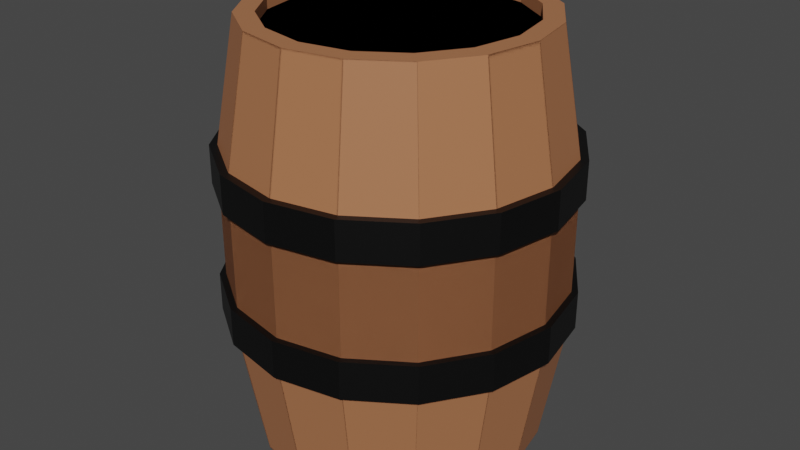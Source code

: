 # Source: barrel.blend  (saved by Blender 2.83.18; exported with 4.5.12 LTS)
import bpy
from mathutils import Matrix  # noqa: F401  (used for matrix-valued properties, if any)

bpy.ops.wm.read_factory_settings(use_empty=True)
scene = bpy.context.scene
scene.name = 'Scene'

# ---- collections
col_collection = bpy.data.collections.new('Collection'); scene.collection.children.link(col_collection)

# ---- materials (node trees are filled in below, after node groups)
mat_wood = bpy.data.materials.new('Wood')
mat_rings = bpy.data.materials.new('Rings')

# ---- material node trees
mat_wood.use_nodes = True; mat_wood.node_tree.nodes.clear()
_N = mat_wood.node_tree.nodes; _L = mat_wood.node_tree.links
n0 = _N.new('ShaderNodeBsdfPrincipled'); n0.name = 'Principled BSDF'; n0.location = (10, 300)
n0.distribution = 'GGX'
n0.subsurface_method = 'BURLEY'
n0.inputs[0].default_value = (0.4143, 0.1663, 0.07424, 1.0)
n0.inputs[3].default_value = 1.45
n0.inputs[27].default_value = (0.0, 0.0, 0.0, 1.0)
n0.inputs[28].default_value = 1.0
n1 = _N.new('ShaderNodeOutputMaterial'); n1.name = 'Material Output'; n1.location = (300, 300)
_L.new(n0.outputs[0], n1.inputs[0])
n1.is_active_output = True
mat_rings.use_nodes = True; mat_rings.node_tree.nodes.clear()
_N = mat_rings.node_tree.nodes; _L = mat_rings.node_tree.links
n0 = _N.new('ShaderNodeBsdfPrincipled'); n0.name = 'Principled BSDF'; n0.location = (10, 300)
n0.distribution = 'GGX'
n0.subsurface_method = 'BURLEY'
n0.inputs[0].default_value = (0.0, 0.0, 0.0, 1.0)
n0.inputs[3].default_value = 1.45
n0.inputs[27].default_value = (0.0, 0.0, 0.0, 1.0)
n0.inputs[28].default_value = 1.0
n1 = _N.new('ShaderNodeOutputMaterial'); n1.name = 'Material Output'; n1.location = (300, 300)
_L.new(n0.outputs[0], n1.inputs[0])
n1.is_active_output = True

# ---- world
world_world = bpy.data.worlds.new('World'); scene.world = world_world
world_world.use_nodes = True; world_world.node_tree.nodes.clear()
_N = world_world.node_tree.nodes; _L = world_world.node_tree.links
n0 = _N.new('ShaderNodeOutputWorld'); n0.name = 'World Output'; n0.location = (300, 300)
n1 = _N.new('ShaderNodeBackground'); n1.name = 'Background'; n1.location = (10, 300)
n1.inputs[0].default_value = (0.05088, 0.05088, 0.05088, 1.0)
_L.new(n1.outputs[0], n0.inputs[0])
n0.is_active_output = True
world_world.color = (0.05088, 0.05088, 0.05088)
world_world.use_sun_shadow = False
world_world.sun_shadow_jitter_overblur = 0.0

# ---- meshes
me_cylinder_006 = bpy.data.meshes.new('Cylinder.006')
me_cylinder_006.from_pydata([(0.3827, 0.9239, 1.463), (0.7071, 0.7071, 1.463), (0.9239, 0.3827, 1.463), (1.0, -4.371e-08, 1.463), (0.9239, -0.3827, 1.463), (0.7071, -0.7071, 1.463), (0.3827, -0.9239, 1.463), (-0.3827, -0.9239, 1.463), (-0.7071, -0.7071, 1.463), (-0.9239, -0.3827, 1.463), (-1.0, 1.192e-08, 1.463), (-0.9239, 0.3827, 1.463), (-0.7071, 0.7071, 1.463), (-0.3827, 0.9239, 1.463), (0.4424, 1.068, 0.5639), (0.8175, 0.8175, 0.5639), (1.068, 0.4424, 0.5639), (1.156, -5.053e-08, 0.5639), (1.068, -0.4424, 0.5639), (0.8175, -0.8175, 0.5639), (0.4424, -1.068, 0.5639), (-0.4424, -1.068, 0.5639), (-0.8175, -0.8175, 0.5639), (-1.068, -0.4424, 0.5639), (-1.156, 1.379e-08, 0.5639), (-1.068, 0.4424, 0.5639), (-0.8175, 0.8175, 0.5639), (-0.4424, 1.068, 0.5639), (0.3827, 0.9239, 1.463), (0.7071, 0.7071, 1.463), (0.9239, 0.3827, 1.463), (1.0, -4.371e-08, 1.463), (0.9239, -0.3827, 1.463), (0.7071, -0.7071, 1.463), (0.3827, -0.9239, 1.463), (-0.3827, -0.9239, 1.463), (-0.7071, -0.7071, 1.463), (-0.9239, -0.3827, 1.463), (-1.0, 1.192e-08, 1.463), (-0.9239, 0.3827, 1.463), (-0.7071, 0.7071, 1.463), (-0.3827, 0.9239, 1.463), (-0.921, 0.3698, 1.453), (-0.9743, 0.2235, 1.484), (-0.007337, 0.8737, 1.464), (0.3264, 0.8073, 1.464), (0.6092, 0.6183, 1.464), (0.7983, 0.3354, 1.464), (0.8646, 0.001683, 1.464), (0.7983, -0.332, 1.464), (0.6092, -0.6149, 1.464), (0.3264, -0.8039, 1.464), (-0.007337, -0.8703, 1.464), (-0.341, -0.8039, 1.464), (-0.6239, -0.6149, 1.464), (-0.8129, -0.332, 1.464), (-0.8793, 0.001683, 1.464), (-0.8129, 0.3354, 1.464), (-0.6239, 0.6183, 1.464), (-0.341, 0.8073, 1.464), (-0.8569, 0.1966, 1.482), (-0.007337, 0.8737, 1.379), (0.3264, 0.8073, 1.379), (0.6092, 0.6183, 1.379), (0.7983, 0.3354, 1.379), (0.8646, 0.001683, 1.379), (0.7983, -0.332, 1.379), (0.6092, -0.6149, 1.379), (0.3264, -0.8039, 1.379), (-0.007337, -0.8703, 1.379), (-0.341, -0.8039, 1.379), (-0.6239, -0.6149, 1.379), (-0.8129, -0.332, 1.379), (-0.8793, 0.001683, 1.379), (-0.8129, 0.3354, 1.379), (-0.6239, 0.6183, 1.379), (-0.341, 0.8073, 1.379), (-0.8569, 0.1966, 1.398), (0.0, 1.0, 1.463), (-0.3827, 0.9239, 1.463), (-0.7071, 0.7071, 1.463), (-0.9239, 0.3827, 1.463), (-1.0, -4.371e-08, 1.463), (-0.9239, -0.3827, 1.463), (-0.7071, -0.7071, 1.463), (-0.3827, -0.9239, 1.463), (0.0, -1.0, 1.463), (0.3827, -0.9239, 1.463), (0.7071, -0.7071, 1.463), (0.9239, -0.3827, 1.463), (1.0, 1.192e-08, 1.463), (0.9239, 0.3827, 1.463), (0.7071, 0.7071, 1.463), (0.3827, 0.9239, 1.463), (0.0, 1.156, 0.5639), (-0.4424, 1.068, 0.5639), (-0.8175, 0.8175, 0.5639), (-1.068, 0.4424, 0.5639), (-1.156, -5.053e-08, 0.5639), (-1.068, -0.4424, 0.5639), (-0.8175, -0.8175, 0.5639), (-0.4424, -1.068, 0.5639), (0.0, -1.156, 0.5639), (0.4424, -1.068, 0.5639), (0.8175, -0.8175, 0.5639), (1.068, -0.4424, 0.5639), (1.156, 1.379e-08, 0.5639), (1.068, 0.4424, 0.5639), (0.8175, 0.8175, 0.5639), (0.4424, 1.068, 0.5639), (0.0, 1.0, 1.463), (-0.3827, 0.9239, 1.463), (-0.7071, 0.7071, 1.463), (-0.9239, 0.3827, 1.463), (-1.0, -4.371e-08, 1.463), (-0.9239, -0.3827, 1.463), (-0.7071, -0.7071, 1.463), (-0.3827, -0.9239, 1.463), (0.0, -1.0, 1.463), (0.3827, -0.9239, 1.463), (0.7071, -0.7071, 1.463), (0.9239, -0.3827, 1.463), (1.0, 1.192e-08, 1.463), (0.9239, 0.3827, 1.463), (0.7071, 0.7071, 1.463), (0.3827, 0.9239, 1.463), (0.921, 0.3698, 1.453), (0.9743, 0.2235, 1.484), (0.007337, 0.8737, 1.464), (-0.3264, 0.8073, 1.464), (-0.6092, 0.6183, 1.464), (-0.7983, 0.3354, 1.464), (-0.8646, 0.001683, 1.464), (-0.7983, -0.332, 1.464), (-0.6092, -0.6149, 1.464), (-0.3264, -0.8039, 1.464), (0.007337, -0.8703, 1.464), (0.341, -0.8039, 1.464), (0.6239, -0.6149, 1.464), (0.8129, -0.332, 1.464), (0.8793, 0.001683, 1.464), (0.8129, 0.3354, 1.464), (0.6239, 0.6183, 1.464), (0.341, 0.8073, 1.464), (0.8569, 0.1966, 1.482), (0.007337, 0.8737, 1.379), (-0.3264, 0.8073, 1.379), (-0.6092, 0.6183, 1.379), (-0.7983, 0.3354, 1.379), (-0.8646, 0.001683, 1.379), (-0.7983, -0.332, 1.379), (-0.6092, -0.6149, 1.379), (-0.3264, -0.8039, 1.379), (0.007337, -0.8703, 1.379), (0.341, -0.8039, 1.379), (0.6239, -0.6149, 1.379), (0.8129, -0.332, 1.379), (0.8793, 0.001683, 1.379), (0.8129, 0.3354, 1.379), (0.6239, 0.6183, 1.379), (0.341, 0.8073, 1.379), (0.8569, 0.1966, 1.398), (0.3827, 0.9239, -1.463), (0.7071, 0.7071, -1.463), (0.9239, 0.3827, -1.463), (1.0, -4.371e-08, -1.463), (0.9239, -0.3827, -1.463), (0.7071, -0.7071, -1.463), (0.3827, -0.9239, -1.463), (-0.3827, -0.9239, -1.463), (-0.7071, -0.7071, -1.463), (-0.9239, -0.3827, -1.463), (-1.0, 1.192e-08, -1.463), (-0.9239, 0.3827, -1.463), (-0.7071, 0.7071, -1.463), (-0.3827, 0.9239, -1.463), (0.4424, 1.068, -0.5639), (0.8175, 0.8175, -0.5639), (1.068, 0.4424, -0.5639), (1.156, -5.053e-08, -0.5639), (1.068, -0.4424, -0.5639), (0.8175, -0.8175, -0.5639), (0.4424, -1.068, -0.5639), (-0.4424, -1.068, -0.5639), (-0.8175, -0.8175, -0.5639), (-1.068, -0.4424, -0.5639), (-1.156, 1.379e-08, -0.5639), (-1.068, 0.4424, -0.5639), (-0.8175, 0.8175, -0.5639), (-0.4424, 1.068, -0.5639), (0.3827, 0.9239, -1.463), (0.7071, 0.7071, -1.463), (0.9239, 0.3827, -1.463), (1.0, -4.371e-08, -1.463), (0.9239, -0.3827, -1.463), (0.7071, -0.7071, -1.463), (0.3827, -0.9239, -1.463), (-0.3827, -0.9239, -1.463), (-0.7071, -0.7071, -1.463), (-0.9239, -0.3827, -1.463), (-1.0, 1.192e-08, -1.463), (-0.9239, 0.3827, -1.463), (-0.7071, 0.7071, -1.463), (-0.3827, 0.9239, -1.463), (-0.921, 0.3698, -1.453), (-0.9743, 0.2235, -1.484), (-0.007337, 0.8737, -1.464), (0.3264, 0.8073, -1.464), (0.6092, 0.6183, -1.464), (0.7983, 0.3354, -1.464), (0.8646, 0.001683, -1.464), (0.7983, -0.332, -1.464), (0.6092, -0.6149, -1.464), (0.3264, -0.8039, -1.464), (-0.007337, -0.8703, -1.464), (-0.341, -0.8039, -1.464), (-0.6239, -0.6149, -1.464), (-0.8129, -0.332, -1.464), (-0.8793, 0.001683, -1.464), (-0.8129, 0.3354, -1.464), (-0.6239, 0.6183, -1.464), (-0.341, 0.8073, -1.464), (-0.8569, 0.1966, -1.482), (-0.007337, 0.8737, -1.379), (0.3264, 0.8073, -1.379), (0.6092, 0.6183, -1.379), (0.7983, 0.3354, -1.379), (0.8646, 0.001683, -1.379), (0.7983, -0.332, -1.379), (0.6092, -0.6149, -1.379), (0.3264, -0.8039, -1.379), (-0.007337, -0.8703, -1.379), (-0.341, -0.8039, -1.379), (-0.6239, -0.6149, -1.379), (-0.8129, -0.332, -1.379), (-0.8793, 0.001683, -1.379), (-0.8129, 0.3354, -1.379), (-0.6239, 0.6183, -1.379), (-0.341, 0.8073, -1.379), (-0.8569, 0.1966, -1.398), (0.4424, 1.068, 0.0), (0.8175, 0.8175, 0.0), (1.068, 0.4424, 0.0), (1.156, -5.053e-08, 0.0), (1.068, -0.4424, 0.0), (0.8175, -0.8175, 0.0), (0.4424, -1.068, 0.0), (-0.4424, -1.068, 0.0), (-0.8175, -0.8175, 0.0), (-1.068, -0.4424, 0.0), (-1.156, 1.379e-08, 0.0), (-1.068, 0.4424, 0.0), (-0.8175, 0.8175, 0.0), (-0.4424, 1.068, 0.0), (0.0, 1.0, -1.463), (-0.3827, 0.9239, -1.463), (-0.7071, 0.7071, -1.463), (-0.9239, 0.3827, -1.463), (-1.0, -4.371e-08, -1.463), (-0.9239, -0.3827, -1.463), (-0.7071, -0.7071, -1.463), (-0.3827, -0.9239, -1.463), (0.0, -1.0, -1.463), (0.3827, -0.9239, -1.463), (0.7071, -0.7071, -1.463), (0.9239, -0.3827, -1.463), (1.0, 1.192e-08, -1.463), (0.9239, 0.3827, -1.463), (0.7071, 0.7071, -1.463), (0.3827, 0.9239, -1.463), (0.0, 1.156, -0.5639), (-0.4424, 1.068, -0.5639), (-0.8175, 0.8175, -0.5639), (-1.068, 0.4424, -0.5639), (-1.156, -5.053e-08, -0.5639), (-1.068, -0.4424, -0.5639), (-0.8175, -0.8175, -0.5639), (-0.4424, -1.068, -0.5639), (0.0, -1.156, -0.5639), (0.4424, -1.068, -0.5639), (0.8175, -0.8175, -0.5639), (1.068, -0.4424, -0.5639), (1.156, 1.379e-08, -0.5639), (1.068, 0.4424, -0.5639), (0.8175, 0.8175, -0.5639), (0.4424, 1.068, -0.5639), (0.0, 1.0, -1.463), (-0.3827, 0.9239, -1.463), (-0.7071, 0.7071, -1.463), (-0.9239, 0.3827, -1.463), (-1.0, -4.371e-08, -1.463), (-0.9239, -0.3827, -1.463), (-0.7071, -0.7071, -1.463), (-0.3827, -0.9239, -1.463), (0.0, -1.0, -1.463), (0.3827, -0.9239, -1.463), (0.7071, -0.7071, -1.463), (0.9239, -0.3827, -1.463), (1.0, 1.192e-08, -1.463), (0.9239, 0.3827, -1.463), (0.7071, 0.7071, -1.463), (0.3827, 0.9239, -1.463), (0.921, 0.3698, -1.453), (0.9743, 0.2235, -1.484), (0.007337, 0.8737, -1.464), (-0.3264, 0.8073, -1.464), (-0.6092, 0.6183, -1.464), (-0.7983, 0.3354, -1.464), (-0.8646, 0.001683, -1.464), (-0.7983, -0.332, -1.464), (-0.6092, -0.6149, -1.464), (-0.3264, -0.8039, -1.464), (0.007337, -0.8703, -1.464), (0.341, -0.8039, -1.464), (0.6239, -0.6149, -1.464), (0.8129, -0.332, -1.464), (0.8793, 0.001683, -1.464), (0.8129, 0.3354, -1.464), (0.6239, 0.6183, -1.464), (0.341, 0.8073, -1.464), (0.8569, 0.1966, -1.482), (0.007337, 0.8737, -1.379), (-0.3264, 0.8073, -1.379), (-0.6092, 0.6183, -1.379), (-0.7983, 0.3354, -1.379), (-0.8646, 0.001683, -1.379), (-0.7983, -0.332, -1.379), (-0.6092, -0.6149, -1.379), (-0.3264, -0.8039, -1.379), (0.007337, -0.8703, -1.379), (0.341, -0.8039, -1.379), (0.6239, -0.6149, -1.379), (0.8129, -0.332, -1.379), (0.8793, 0.001683, -1.379), (0.8129, 0.3354, -1.379), (0.6239, 0.6183, -1.379), (0.341, 0.8073, -1.379), (0.8569, 0.1966, -1.398), (0.0, 1.156, 0.0), (-0.4424, 1.068, 0.0), (-0.8175, 0.8175, 0.0), (-1.068, 0.4424, 0.0), (-1.156, -5.053e-08, 0.0), (-1.068, -0.4424, 0.0), (-0.8175, -0.8175, 0.0), (-0.4424, -1.068, 0.0), (0.0, -1.156, 0.0), (0.4424, -1.068, 0.0), (0.8175, -0.8175, 0.0), (1.068, -0.4424, 0.0), (1.156, 1.379e-08, 0.0), (1.068, 0.4424, 0.0), (0.8175, 0.8175, 0.0), (0.4424, 1.068, 0.0), (1.9e-07, 1.199, 0.3535), (1.9e-07, 1.199, 0.6193), (0.4589, 1.108, 0.3535), (0.4589, 1.108, 0.6193), (0.848, 0.848, 0.3535), (0.848, 0.848, 0.6193), (1.108, 0.4589, 0.3535), (1.108, 0.4589, 0.6193), (1.199, 4.707e-08, 0.3535), (1.199, 4.707e-08, 0.6193), (1.108, -0.4589, 0.3535), (1.108, -0.4589, 0.6193), (0.848, -0.848, 0.3535), (0.848, -0.848, 0.6193), (0.4589, -1.108, 0.3535), (0.4589, -1.108, 0.6193), (3.711e-07, -1.199, 0.3535), (3.711e-07, -1.199, 0.6193), (-0.4589, -1.108, 0.3535), (-0.4589, -1.108, 0.6193), (-0.848, -0.848, 0.3535), (-0.848, -0.848, 0.6193), (-1.108, -0.4589, 0.3535), (-1.108, -0.4589, 0.6193), (-1.199, 1.138e-07, 0.3535), (-1.199, 1.138e-07, 0.6193), (-1.108, 0.4589, 0.3535), (-1.108, 0.4589, 0.6193), (-0.848, 0.848, 0.3535), (-0.848, 0.848, 0.6193), (-0.4589, 1.108, 0.3535), (-0.4589, 1.108, 0.6193), (1.9e-07, 1.199, -0.5722), (1.9e-07, 1.199, -0.3065), (0.4589, 1.108, -0.5722), (0.4589, 1.108, -0.3065), (0.848, 0.848, -0.5722), (0.848, 0.848, -0.3065), (1.108, 0.4589, -0.5722), (1.108, 0.4589, -0.3065), (1.199, 4.707e-08, -0.5722), (1.199, 4.707e-08, -0.3065), (1.108, -0.4589, -0.5722), (1.108, -0.4589, -0.3065), (0.848, -0.848, -0.5722), (0.848, -0.848, -0.3065), (0.4589, -1.108, -0.5722), (0.4589, -1.108, -0.3065), (3.711e-07, -1.199, -0.5722), (3.711e-07, -1.199, -0.3065), (-0.4589, -1.108, -0.5722), (-0.4589, -1.108, -0.3065), (-0.848, -0.848, -0.5722), (-0.848, -0.848, -0.3065), (-1.108, -0.4589, -0.5722), (-1.108, -0.4589, -0.3065), (-1.199, 1.138e-07, -0.5722), (-1.199, 1.138e-07, -0.3065), (-1.108, 0.4589, -0.5722), (-1.108, 0.4589, -0.3065), (-0.848, 0.848, -0.5722), (-0.848, 0.848, -0.3065), (-0.4589, 1.108, -0.5722), (-0.4589, 1.108, -0.3065)], [(39, 42), (42, 43), (43, 60), (60, 77), (123, 126), (126, 127), (127, 144), (144, 161), (201, 204), (204, 205), (205, 222), (222, 239), (299, 302), (302, 303), (303, 320), (320, 337)], [(94, 78, 0, 14), (14, 0, 1, 15), (15, 1, 2, 16), (16, 2, 3, 17), (17, 3, 4, 18), (18, 4, 5, 19), (19, 5, 6, 20), (20, 6, 86, 102), (102, 86, 7, 21), (21, 7, 8, 22), (22, 8, 9, 23), (23, 9, 10, 24), (24, 10, 11, 25), (25, 11, 12, 26), (5, 4, 32, 33), (26, 12, 13, 27), (27, 13, 78, 94), (253, 27, 94, 338), (252, 26, 27, 253), (251, 25, 26, 252), (250, 24, 25, 251), (249, 23, 24, 250), (248, 22, 23, 249), (247, 21, 22, 248), (346, 102, 21, 247), (246, 20, 102, 346), (245, 19, 20, 246), (244, 18, 19, 245), (243, 17, 18, 244), (242, 16, 17, 243), (241, 15, 16, 242), (240, 14, 15, 241), (338, 94, 14, 240), (35, 118, 52, 53), (9, 8, 36, 37), (78, 13, 41, 110), (3, 2, 30, 31), (7, 86, 118, 35), (12, 11, 39, 40), (1, 0, 28, 29), (6, 5, 33, 34), (10, 9, 37, 38), (4, 3, 31, 32), (8, 7, 35, 36), (13, 12, 40, 41), (2, 1, 29, 30), (86, 6, 34, 118), (0, 78, 110, 28), (11, 10, 38, 39), (56, 55, 72, 73), (29, 28, 45, 46), (36, 35, 53, 54), (30, 29, 46, 47), (37, 36, 54, 55), (31, 30, 47, 48), (38, 37, 55, 56), (32, 31, 48, 49), (39, 38, 56, 57), (33, 32, 49, 50), (40, 39, 57, 58), (34, 33, 50, 51), (41, 40, 58, 59), (118, 34, 51, 52), (28, 110, 44, 45), (110, 41, 59, 44), (62, 61, 76, 75, 74, 73, 72, 71, 70, 69, 68, 67, 66, 65, 64, 63), (49, 48, 65, 66), (57, 56, 73, 74), (50, 49, 66, 67), (58, 57, 74, 75), (51, 50, 67, 68), (59, 58, 75, 76), (52, 51, 68, 69), (45, 44, 61, 62), (44, 59, 76, 61), (53, 52, 69, 70), (46, 45, 62, 63), (54, 53, 70, 71), (47, 46, 63, 64), (55, 54, 71, 72), (48, 47, 64, 65), (94, 95, 79, 78), (95, 96, 80, 79), (96, 97, 81, 80), (97, 98, 82, 81), (98, 99, 83, 82), (99, 100, 84, 83), (100, 101, 85, 84), (101, 102, 86, 85), (102, 103, 87, 86), (103, 104, 88, 87), (104, 105, 89, 88), (105, 106, 90, 89), (106, 107, 91, 90), (107, 108, 92, 91), (84, 116, 115, 83), (108, 109, 93, 92), (109, 94, 78, 93), (353, 338, 94, 109), (352, 353, 109, 108), (351, 352, 108, 107), (350, 351, 107, 106), (349, 350, 106, 105), (348, 349, 105, 104), (347, 348, 104, 103), (346, 347, 103, 102), (345, 346, 102, 101), (344, 345, 101, 100), (343, 344, 100, 99), (342, 343, 99, 98), (341, 342, 98, 97), (340, 341, 97, 96), (339, 340, 96, 95), (338, 339, 95, 94), (119, 137, 136, 118), (89, 121, 120, 88), (78, 110, 125, 93), (82, 114, 113, 81), (87, 119, 118, 86), (92, 124, 123, 91), (80, 112, 111, 79), (85, 117, 116, 84), (90, 122, 121, 89), (83, 115, 114, 82), (88, 120, 119, 87), (93, 125, 124, 92), (81, 113, 112, 80), (86, 118, 117, 85), (79, 111, 110, 78), (91, 123, 122, 90), (140, 157, 156, 139), (112, 130, 129, 111), (120, 138, 137, 119), (113, 131, 130, 112), (121, 139, 138, 120), (114, 132, 131, 113), (122, 140, 139, 121), (115, 133, 132, 114), (123, 141, 140, 122), (116, 134, 133, 115), (124, 142, 141, 123), (117, 135, 134, 116), (125, 143, 142, 124), (118, 136, 135, 117), (111, 129, 128, 110), (110, 128, 143, 125), (146, 147, 148, 149, 150, 151, 152, 153, 154, 155, 156, 157, 158, 159, 160, 145), (133, 150, 149, 132), (141, 158, 157, 140), (134, 151, 150, 133), (142, 159, 158, 141), (135, 152, 151, 134), (143, 160, 159, 142), (136, 153, 152, 135), (129, 146, 145, 128), (128, 145, 160, 143), (137, 154, 153, 136), (130, 147, 146, 129), (138, 155, 154, 137), (131, 148, 147, 130), (139, 156, 155, 138), (132, 149, 148, 131), (270, 176, 162, 254), (176, 177, 163, 162), (177, 178, 164, 163), (178, 179, 165, 164), (179, 180, 166, 165), (180, 181, 167, 166), (181, 182, 168, 167), (182, 278, 262, 168), (278, 183, 169, 262), (183, 184, 170, 169), (184, 185, 171, 170), (185, 186, 172, 171), (186, 187, 173, 172), (187, 188, 174, 173), (167, 195, 194, 166), (188, 189, 175, 174), (189, 270, 254, 175), (253, 338, 270, 189), (252, 253, 189, 188), (251, 252, 188, 187), (250, 251, 187, 186), (249, 250, 186, 185), (248, 249, 185, 184), (247, 248, 184, 183), (346, 247, 183, 278), (246, 346, 278, 182), (245, 246, 182, 181), (244, 245, 181, 180), (243, 244, 180, 179), (242, 243, 179, 178), (241, 242, 178, 177), (240, 241, 177, 176), (338, 240, 176, 270), (197, 215, 214, 294), (171, 199, 198, 170), (254, 286, 203, 175), (165, 193, 192, 164), (169, 197, 294, 262), (174, 202, 201, 173), (163, 191, 190, 162), (168, 196, 195, 167), (172, 200, 199, 171), (166, 194, 193, 165), (170, 198, 197, 169), (175, 203, 202, 174), (164, 192, 191, 163), (262, 294, 196, 168), (162, 190, 286, 254), (173, 201, 200, 172), (218, 235, 234, 217), (191, 208, 207, 190), (198, 216, 215, 197), (192, 209, 208, 191), (199, 217, 216, 198), (193, 210, 209, 192), (200, 218, 217, 199), (194, 211, 210, 193), (201, 219, 218, 200), (195, 212, 211, 194), (202, 220, 219, 201), (196, 213, 212, 195), (203, 221, 220, 202), (294, 214, 213, 196), (190, 207, 206, 286), (286, 206, 221, 203), (224, 225, 226, 227, 228, 229, 230, 231, 232, 233, 234, 235, 236, 237, 238, 223), (211, 228, 227, 210), (219, 236, 235, 218), (212, 229, 228, 211), (220, 237, 236, 219), (213, 230, 229, 212), (221, 238, 237, 220), (214, 231, 230, 213), (207, 224, 223, 206), (206, 223, 238, 221), (215, 232, 231, 214), (208, 225, 224, 207), (216, 233, 232, 215), (209, 226, 225, 208), (217, 234, 233, 216), (210, 227, 226, 209), (270, 254, 255, 271), (271, 255, 256, 272), (272, 256, 257, 273), (273, 257, 258, 274), (274, 258, 259, 275), (275, 259, 260, 276), (276, 260, 261, 277), (277, 261, 262, 278), (278, 262, 263, 279), (279, 263, 264, 280), (280, 264, 265, 281), (281, 265, 266, 282), (282, 266, 267, 283), (283, 267, 268, 284), (260, 259, 291, 292), (284, 268, 269, 285), (285, 269, 254, 270), (353, 285, 270, 338), (352, 284, 285, 353), (351, 283, 284, 352), (350, 282, 283, 351), (349, 281, 282, 350), (348, 280, 281, 349), (347, 279, 280, 348), (346, 278, 279, 347), (345, 277, 278, 346), (344, 276, 277, 345), (343, 275, 276, 344), (342, 274, 275, 343), (341, 273, 274, 342), (340, 272, 273, 341), (339, 271, 272, 340), (338, 270, 271, 339), (295, 294, 312, 313), (265, 264, 296, 297), (254, 269, 301, 286), (258, 257, 289, 290), (263, 262, 294, 295), (268, 267, 299, 300), (256, 255, 287, 288), (261, 260, 292, 293), (266, 265, 297, 298), (259, 258, 290, 291), (264, 263, 295, 296), (269, 268, 300, 301), (257, 256, 288, 289), (262, 261, 293, 294), (255, 254, 286, 287), (267, 266, 298, 299), (316, 315, 332, 333), (288, 287, 305, 306), (296, 295, 313, 314), (289, 288, 306, 307), (297, 296, 314, 315), (290, 289, 307, 308), (298, 297, 315, 316), (291, 290, 308, 309), (299, 298, 316, 317), (292, 291, 309, 310), (300, 299, 317, 318), (293, 292, 310, 311), (301, 300, 318, 319), (294, 293, 311, 312), (287, 286, 304, 305), (286, 301, 319, 304), (322, 321, 336, 335, 334, 333, 332, 331, 330, 329, 328, 327, 326, 325, 324, 323), (309, 308, 325, 326), (317, 316, 333, 334), (310, 309, 326, 327), (318, 317, 334, 335), (311, 310, 327, 328), (319, 318, 335, 336), (312, 311, 328, 329), (305, 304, 321, 322), (304, 319, 336, 321), (313, 312, 329, 330), (306, 305, 322, 323), (314, 313, 330, 331), (307, 306, 323, 324), (315, 314, 331, 332), (308, 307, 324, 325), (354, 355, 357, 356), (356, 357, 359, 358), (358, 359, 361, 360), (360, 361, 363, 362), (362, 363, 365, 364), (364, 365, 367, 366), (366, 367, 369, 368), (368, 369, 371, 370), (370, 371, 373, 372), (372, 373, 375, 374), (374, 375, 377, 376), (376, 377, 379, 378), (378, 379, 381, 380), (380, 381, 383, 382), (357, 355, 385, 383, 381, 379, 377, 375, 373, 371, 369, 367, 365, 363, 361, 359), (382, 383, 385, 384), (384, 385, 355, 354), (354, 356, 358, 360, 362, 364, 366, 368, 370, 372, 374, 376, 378, 380, 382, 384), (386, 387, 389, 388), (388, 389, 391, 390), (390, 391, 393, 392), (392, 393, 395, 394), (394, 395, 397, 396), (396, 397, 399, 398), (398, 399, 401, 400), (400, 401, 403, 402), (402, 403, 405, 404), (404, 405, 407, 406), (406, 407, 409, 408), (408, 409, 411, 410), (410, 411, 413, 412), (412, 413, 415, 414), (389, 387, 417, 415, 413, 411, 409, 407, 405, 403, 401, 399, 397, 395, 393, 391), (414, 415, 417, 416), (416, 417, 387, 386), (386, 388, 390, 392, 394, 396, 398, 400, 402, 404, 406, 408, 410, 412, 414, 416)])
me_cylinder_006.polygons.foreach_set('material_index', [0, 0, 0, 0, 0, 0, 0, 0, 0, 0, 0, 0, 0, 0, 0, 0, 0, 0, 0, 0, 0, 0, 0, 0, 0, 0, 0, 0, 0, 0, 0, 0, 0, 0, 0, 0, 0, 0, 0, 0, 0, 0, 0, 0, 0, 0, 0, 0, 0, 0, 0, 0, 0, 0, 0, 0, 0, 0, 0, 0, 0, 0, 0, 0, 0, 0, 0, 0, 0, 0, 0, 0, 0, 0, 0, 0, 0, 0, 0, 0, 0, 0, 0, 0, 0, 0, 0, 0, 0, 0, 0, 0, 0, 0, 0, 0, 0, 0, 0, 0, 0, 0, 0, 0, 0, 0, 0, 0, 0, 0, 0, 0, 0, 0, 0, 0, 0, 0, 0, 0, 0, 0, 0, 0, 0, 0, 0, 0, 0, 0, 0, 0, 0, 0, 0, 0, 0, 0, 0, 0, 0, 0, 0, 0, 0, 0, 0, 0, 0, 0, 0, 0, 0, 0, 0, 0, 0, 0, 0, 0, 0, 0, 0, 0, 0, 0, 0, 0, 0, 0, 0, 0, 0, 0, 0, 0, 0, 0, 0, 0, 0, 0, 0, 0, 0, 0, 0, 0, 0, 0, 0, 0, 0, 0, 0, 0, 0, 0, 0, 0, 0, 0, 0, 0, 0, 0, 0, 0, 0, 0, 0, 0, 0, 0, 0, 0, 0, 0, 0, 0, 0, 0, 0, 0, 0, 0, 0, 0, 0, 0, 0, 0, 0, 0, 0, 0, 0, 0, 0, 0, 0, 0, 0, 0, 0, 0, 0, 0, 0, 0, 0, 0, 0, 0, 0, 0, 0, 0, 0, 0, 0, 0, 0, 0, 0, 0, 0, 0, 0, 0, 0, 0, 0, 0, 0, 0, 0, 0, 0, 0, 0, 0, 0, 0, 0, 0, 0, 0, 0, 0, 0, 0, 0, 0, 0, 0, 0, 0, 0, 0, 0, 0, 0, 0, 0, 0, 0, 0, 0, 0, 0, 0, 0, 0, 0, 0, 0, 0, 0, 0, 0, 0, 0, 0, 1, 1, 1, 1, 1, 1, 1, 1, 1, 1, 1, 1, 1, 1, 1, 1, 1, 1, 1, 1, 1, 1, 1, 1, 1, 1, 1, 1, 1, 1, 1, 1, 1, 1, 1, 1])
_uv = me_cylinder_006.uv_layers.new(name='UVMap')
_uv.uv.foreach_set('vector', [1.0, 0.8333, 1.0, 1.0, 0.9375, 1.0, 0.9375, 0.8333, 0.9375, 0.8333, 0.9375, 1.0, 0.875, 1.0, 0.875, 0.8333, 0.875, 0.8333, 0.875, 1.0, 0.8125, 1.0, 0.8125, 0.8333, 0.8125, 0.8333, 0.8125, 1.0, 0.75, 1.0, 0.75, 0.8333, 0.75, 0.8333, 0.75, 1.0, 0.6875, 1.0, 0.6875, 0.8333, 0.6875, 0.8333, 0.6875, 1.0, 0.625, 1.0, 0.625, 0.8333, 0.625, 0.8333, 0.625, 1.0, 0.5625, 1.0, 0.5625, 0.8333, 0.5625, 0.8333, 0.5625, 1.0, 0.5, 1.0, 0.5, 0.8333, 0.5, 0.8333, 0.5, 1.0, 0.4375, 1.0, 0.4375, 0.8333, 0.4375, 0.8333, 0.4375, 1.0, 0.375, 1.0, 0.375, 0.8333, 0.375, 0.8333, 0.375, 1.0, 0.3125, 1.0, 0.3125, 0.8333, 0.3125, 0.8333, 0.3125, 1.0, 0.25, 1.0, 0.25, 0.8333, 0.25, 0.8333, 0.25, 1.0, 0.1875, 1.0, 0.1875, 0.8333, 0.1875, 0.8333, 0.1875, 1.0, 0.125, 1.0, 0.125, 0.8333, 0.625, 1.0, 0.6875, 1.0, 0.6875, 1.0, 0.625, 1.0, 0.125, 0.8333, 0.125, 1.0, 0.0625, 1.0, 0.0625, 0.8333, 0.0625, 0.8333, 0.0625, 1.0, 0.0, 1.0, 0.0, 0.8333, 0.0625, 0.75, 0.0625, 0.8333, 0.0, 0.8333, 0.0, 0.75, 0.125, 0.75, 0.125, 0.8333, 0.0625, 0.8333, 0.0625, 0.75, 0.1875, 0.75, 0.1875, 0.8333, 0.125, 0.8333, 0.125, 0.75, 0.25, 0.75, 0.25, 0.8333, 0.1875, 0.8333, 0.1875, 0.75, 0.3125, 0.75, 0.3125, 0.8333, 0.25, 0.8333, 0.25, 0.75, 0.375, 0.75, 0.375, 0.8333, 0.3125, 0.8333, 0.3125, 0.75, 0.4375, 0.75, 0.4375, 0.8333, 0.375, 0.8333, 0.375, 0.75, 0.5, 0.75, 0.5, 0.8333, 0.4375, 0.8333, 0.4375, 0.75, 0.5625, 0.75, 0.5625, 0.8333, 0.5, 0.8333, 0.5, 0.75, 0.625, 0.75, 0.625, 0.8333, 0.5625, 0.8333, 0.5625, 0.75, 0.6875, 0.75, 0.6875, 0.8333, 0.625, 0.8333, 0.625, 0.75, 0.75, 0.75, 0.75, 0.8333, 0.6875, 0.8333, 0.6875, 0.75, 0.8125, 0.75, 0.8125, 0.8333, 0.75, 0.8333, 0.75, 0.75, 0.875, 0.75, 0.875, 0.8333, 0.8125, 0.8333, 0.8125, 0.75, 0.9375, 0.75, 0.9375, 0.8333, 0.875, 0.8333, 0.875, 0.75, 1.0, 0.75, 1.0, 0.8333, 0.9375, 0.8333, 0.9375, 0.75, 0.4375, 1.0, 0.5, 1.0, 0.5, 1.0, 0.4375, 1.0, 0.3125, 1.0, 0.375, 1.0, 0.375, 1.0, 0.3125, 1.0, 0.0, 1.0, 0.0625, 1.0, 0.0625, 1.0, 0.0, 1.0, 0.75, 1.0, 0.8125, 1.0, 0.8125, 1.0, 0.75, 1.0, 0.4375, 1.0, 0.5, 1.0, 0.5, 1.0, 0.4375, 1.0, 0.125, 1.0, 0.1875, 1.0, 0.1875, 1.0, 0.125, 1.0, 0.875, 1.0, 0.9375, 1.0, 0.9375, 1.0, 0.875, 1.0, 0.5625, 1.0, 0.625, 1.0, 0.625, 1.0, 0.5625, 1.0, 0.25, 1.0, 0.3125, 1.0, 0.3125, 1.0, 0.25, 1.0, 0.6875, 1.0, 0.75, 1.0, 0.75, 1.0, 0.6875, 1.0, 0.375, 1.0, 0.4375, 1.0, 0.4375, 1.0, 0.375, 1.0, 0.0625, 1.0, 0.125, 1.0, 0.125, 1.0, 0.0625, 1.0, 0.8125, 1.0, 0.875, 1.0, 0.875, 1.0, 0.8125, 1.0, 0.5, 1.0, 0.5625, 1.0, 0.5625, 1.0, 0.5, 1.0, 0.9375, 1.0, 1.0, 1.0, 1.0, 1.0, 0.9375, 1.0, 0.1875, 1.0, 0.25, 1.0, 0.25, 1.0, 0.1875, 1.0, 0.25, 1.0, 0.3125, 1.0, 0.3125, 1.0, 0.25, 1.0, 0.875, 1.0, 0.9375, 1.0, 0.9375, 1.0, 0.875, 1.0, 0.375, 1.0, 0.4375, 1.0, 0.4375, 1.0, 0.375, 1.0, 0.8125, 1.0, 0.875, 1.0, 0.875, 1.0, 0.8125, 1.0, 0.3125, 1.0, 0.375, 1.0, 0.375, 1.0, 0.3125, 1.0, 0.75, 1.0, 0.8125, 1.0, 0.8125, 1.0, 0.75, 1.0, 0.25, 1.0, 0.3125, 1.0, 0.3125, 1.0, 0.25, 1.0, 0.6875, 1.0, 0.75, 1.0, 0.75, 1.0, 0.6875, 1.0, 0.1875, 1.0, 0.25, 1.0, 0.25, 1.0, 0.1875, 1.0, 0.625, 1.0, 0.6875, 1.0, 0.6875, 1.0, 0.625, 1.0, 0.125, 1.0, 0.1875, 1.0, 0.1875, 1.0, 0.125, 1.0, 0.5625, 1.0, 0.625, 1.0, 0.625, 1.0, 0.5625, 1.0, 0.0625, 1.0, 0.125, 1.0, 0.125, 1.0, 0.0625, 1.0, 0.5, 1.0, 0.5625, 1.0, 0.5625, 1.0, 0.5, 1.0, 0.9375, 1.0, 1.0, 1.0, 1.0, 1.0, 0.9375, 1.0, 0.0, 1.0, 0.0625, 1.0, 0.0625, 1.0, 0.0, 1.0, 0.3418, 0.4717, 0.25, 0.49, 0.1582, 0.4717, 0.08029, 0.4197, 0.02827, 0.3418, 0.01, 0.25, 0.02827, 0.1582, 0.08029, 0.08029, 0.1582, 0.02827, 0.25, 0.01, 0.3418, 0.02827, 0.4197, 0.08029, 0.4717, 0.1582, 0.49, 0.25, 0.4717, 0.3418, 0.4197, 0.4197, 0.6875, 1.0, 0.75, 1.0, 0.75, 1.0, 0.6875, 1.0, 0.1875, 1.0, 0.25, 1.0, 0.25, 1.0, 0.1875, 1.0, 0.625, 1.0, 0.6875, 1.0, 0.6875, 1.0, 0.625, 1.0, 0.125, 1.0, 0.1875, 1.0, 0.1875, 1.0, 0.125, 1.0, 0.5625, 1.0, 0.625, 1.0, 0.625, 1.0, 0.5625, 1.0, 0.0625, 1.0, 0.125, 1.0, 0.125, 1.0, 0.0625, 1.0, 0.5, 1.0, 0.5625, 1.0, 0.5625, 1.0, 0.5, 1.0, 0.9375, 1.0, 1.0, 1.0, 1.0, 1.0, 0.9375, 1.0, 0.0, 1.0, 0.0625, 1.0, 0.0625, 1.0, 0.0, 1.0, 0.4375, 1.0, 0.5, 1.0, 0.5, 1.0, 0.4375, 1.0, 0.875, 1.0, 0.9375, 1.0, 0.9375, 1.0, 0.875, 1.0, 0.375, 1.0, 0.4375, 1.0, 0.4375, 1.0, 0.375, 1.0, 0.8125, 1.0, 0.875, 1.0, 0.875, 1.0, 0.8125, 1.0, 0.3125, 1.0, 0.375, 1.0, 0.375, 1.0, 0.3125, 1.0, 0.75, 1.0, 0.8125, 1.0, 0.8125, 1.0, 0.75, 1.0, 1.0, 0.8333, 0.9375, 0.8333, 0.9375, 1.0, 1.0, 1.0, 0.9375, 0.8333, 0.875, 0.8333, 0.875, 1.0, 0.9375, 1.0, 0.875, 0.8333, 0.8125, 0.8333, 0.8125, 1.0, 0.875, 1.0, 0.8125, 0.8333, 0.75, 0.8333, 0.75, 1.0, 0.8125, 1.0, 0.75, 0.8333, 0.6875, 0.8333, 0.6875, 1.0, 0.75, 1.0, 0.6875, 0.8333, 0.625, 0.8333, 0.625, 1.0, 0.6875, 1.0, 0.625, 0.8333, 0.5625, 0.8333, 0.5625, 1.0, 0.625, 1.0, 0.5625, 0.8333, 0.5, 0.8333, 0.5, 1.0, 0.5625, 1.0, 0.5, 0.8333, 0.4375, 0.8333, 0.4375, 1.0, 0.5, 1.0, 0.4375, 0.8333, 0.375, 0.8333, 0.375, 1.0, 0.4375, 1.0, 0.375, 0.8333, 0.3125, 0.8333, 0.3125, 1.0, 0.375, 1.0, 0.3125, 0.8333, 0.25, 0.8333, 0.25, 1.0, 0.3125, 1.0, 0.25, 0.8333, 0.1875, 0.8333, 0.1875, 1.0, 0.25, 1.0, 0.1875, 0.8333, 0.125, 0.8333, 0.125, 1.0, 0.1875, 1.0, 0.625, 1.0, 0.625, 1.0, 0.6875, 1.0, 0.6875, 1.0, 0.125, 0.8333, 0.0625, 0.8333, 0.0625, 1.0, 0.125, 1.0, 0.0625, 0.8333, 0.0, 0.8333, 0.0, 1.0, 0.0625, 1.0, 0.0625, 0.75, 0.0, 0.75, 0.0, 0.8333, 0.0625, 0.8333, 0.125, 0.75, 0.0625, 0.75, 0.0625, 0.8333, 0.125, 0.8333, 0.1875, 0.75, 0.125, 0.75, 0.125, 0.8333, 0.1875, 0.8333, 0.25, 0.75, 0.1875, 0.75, 0.1875, 0.8333, 0.25, 0.8333, 0.3125, 0.75, 0.25, 0.75, 0.25, 0.8333, 0.3125, 0.8333, 0.375, 0.75, 0.3125, 0.75, 0.3125, 0.8333, 0.375, 0.8333, 0.4375, 0.75, 0.375, 0.75, 0.375, 0.8333, 0.4375, 0.8333, 0.5, 0.75, 0.4375, 0.75, 0.4375, 0.8333, 0.5, 0.8333, 0.5625, 0.75, 0.5, 0.75, 0.5, 0.8333, 0.5625, 0.8333, 0.625, 0.75, 0.5625, 0.75, 0.5625, 0.8333, 0.625, 0.8333, 0.6875, 0.75, 0.625, 0.75, 0.625, 0.8333, 0.6875, 0.8333, 0.75, 0.75, 0.6875, 0.75, 0.6875, 0.8333, 0.75, 0.8333, 0.8125, 0.75, 0.75, 0.75, 0.75, 0.8333, 0.8125, 0.8333, 0.875, 0.75, 0.8125, 0.75, 0.8125, 0.8333, 0.875, 0.8333, 0.9375, 0.75, 0.875, 0.75, 0.875, 0.8333, 0.9375, 0.8333, 1.0, 0.75, 0.9375, 0.75, 0.9375, 0.8333, 1.0, 0.8333, 0.4375, 1.0, 0.4375, 1.0, 0.5, 1.0, 0.5, 1.0, 0.3125, 1.0, 0.3125, 1.0, 0.375, 1.0, 0.375, 1.0, 0.0, 1.0, 0.0, 1.0, 0.0625, 1.0, 0.0625, 1.0, 0.75, 1.0, 0.75, 1.0, 0.8125, 1.0, 0.8125, 1.0, 0.4375, 1.0, 0.4375, 1.0, 0.5, 1.0, 0.5, 1.0, 0.125, 1.0, 0.125, 1.0, 0.1875, 1.0, 0.1875, 1.0, 0.875, 1.0, 0.875, 1.0, 0.9375, 1.0, 0.9375, 1.0, 0.5625, 1.0, 0.5625, 1.0, 0.625, 1.0, 0.625, 1.0, 0.25, 1.0, 0.25, 1.0, 0.3125, 1.0, 0.3125, 1.0, 0.6875, 1.0, 0.6875, 1.0, 0.75, 1.0, 0.75, 1.0, 0.375, 1.0, 0.375, 1.0, 0.4375, 1.0, 0.4375, 1.0, 0.0625, 1.0, 0.0625, 1.0, 0.125, 1.0, 0.125, 1.0, 0.8125, 1.0, 0.8125, 1.0, 0.875, 1.0, 0.875, 1.0, 0.5, 1.0, 0.5, 1.0, 0.5625, 1.0, 0.5625, 1.0, 0.9375, 1.0, 0.9375, 1.0, 1.0, 1.0, 1.0, 1.0, 0.1875, 1.0, 0.1875, 1.0, 0.25, 1.0, 0.25, 1.0, 0.25, 1.0, 0.25, 1.0, 0.3125, 1.0, 0.3125, 1.0, 0.875, 1.0, 0.875, 1.0, 0.9375, 1.0, 0.9375, 1.0, 0.375, 1.0, 0.375, 1.0, 0.4375, 1.0, 0.4375, 1.0, 0.8125, 1.0, 0.8125, 1.0, 0.875, 1.0, 0.875, 1.0, 0.3125, 1.0, 0.3125, 1.0, 0.375, 1.0, 0.375, 1.0, 0.75, 1.0, 0.75, 1.0, 0.8125, 1.0, 0.8125, 1.0, 0.25, 1.0, 0.25, 1.0, 0.3125, 1.0, 0.3125, 1.0, 0.6875, 1.0, 0.6875, 1.0, 0.75, 1.0, 0.75, 1.0, 0.1875, 1.0, 0.1875, 1.0, 0.25, 1.0, 0.25, 1.0, 0.625, 1.0, 0.625, 1.0, 0.6875, 1.0, 0.6875, 1.0, 0.125, 1.0, 0.125, 1.0, 0.1875, 1.0, 0.1875, 1.0, 0.5625, 1.0, 0.5625, 1.0, 0.625, 1.0, 0.625, 1.0, 0.0625, 1.0, 0.0625, 1.0, 0.125, 1.0, 0.125, 1.0, 0.5, 1.0, 0.5, 1.0, 0.5625, 1.0, 0.5625, 1.0, 0.9375, 1.0, 0.9375, 1.0, 1.0, 1.0, 1.0, 1.0, 0.0, 1.0, 0.0, 1.0, 0.0625, 1.0, 0.0625, 1.0, 0.3418, 0.4717, 0.4197, 0.4197, 0.4717, 0.3418, 0.49, 0.25, 0.4717, 0.1582, 0.4197, 0.08029, 0.3418, 0.02827, 0.25, 0.01, 0.1582, 0.02827, 0.08029, 0.08029, 0.02827, 0.1582, 0.01, 0.25, 0.02827, 0.3418, 0.08029, 0.4197, 0.1582, 0.4717, 0.25, 0.49, 0.6875, 1.0, 0.6875, 1.0, 0.75, 1.0, 0.75, 1.0, 0.1875, 1.0, 0.1875, 1.0, 0.25, 1.0, 0.25, 1.0, 0.625, 1.0, 0.625, 1.0, 0.6875, 1.0, 0.6875, 1.0, 0.125, 1.0, 0.125, 1.0, 0.1875, 1.0, 0.1875, 1.0, 0.5625, 1.0, 0.5625, 1.0, 0.625, 1.0, 0.625, 1.0, 0.0625, 1.0, 0.0625, 1.0, 0.125, 1.0, 0.125, 1.0, 0.5, 1.0, 0.5, 1.0, 0.5625, 1.0, 0.5625, 1.0, 0.9375, 1.0, 0.9375, 1.0, 1.0, 1.0, 1.0, 1.0, 0.0, 1.0, 0.0, 1.0, 0.0625, 1.0, 0.0625, 1.0, 0.4375, 1.0, 0.4375, 1.0, 0.5, 1.0, 0.5, 1.0, 0.875, 1.0, 0.875, 1.0, 0.9375, 1.0, 0.9375, 1.0, 0.375, 1.0, 0.375, 1.0, 0.4375, 1.0, 0.4375, 1.0, 0.8125, 1.0, 0.8125, 1.0, 0.875, 1.0, 0.875, 1.0, 0.3125, 1.0, 0.3125, 1.0, 0.375, 1.0, 0.375, 1.0, 0.75, 1.0, 0.75, 1.0, 0.8125, 1.0, 0.8125, 1.0, 1.0, 0.8333, 0.9375, 0.8333, 0.9375, 1.0, 1.0, 1.0, 0.9375, 0.8333, 0.875, 0.8333, 0.875, 1.0, 0.9375, 1.0, 0.875, 0.8333, 0.8125, 0.8333, 0.8125, 1.0, 0.875, 1.0, 0.8125, 0.8333, 0.75, 0.8333, 0.75, 1.0, 0.8125, 1.0, 0.75, 0.8333, 0.6875, 0.8333, 0.6875, 1.0, 0.75, 1.0, 0.6875, 0.8333, 0.625, 0.8333, 0.625, 1.0, 0.6875, 1.0, 0.625, 0.8333, 0.5625, 0.8333, 0.5625, 1.0, 0.625, 1.0, 0.5625, 0.8333, 0.5, 0.8333, 0.5, 1.0, 0.5625, 1.0, 0.5, 0.8333, 0.4375, 0.8333, 0.4375, 1.0, 0.5, 1.0, 0.4375, 0.8333, 0.375, 0.8333, 0.375, 1.0, 0.4375, 1.0, 0.375, 0.8333, 0.3125, 0.8333, 0.3125, 1.0, 0.375, 1.0, 0.3125, 0.8333, 0.25, 0.8333, 0.25, 1.0, 0.3125, 1.0, 0.25, 0.8333, 0.1875, 0.8333, 0.1875, 1.0, 0.25, 1.0, 0.1875, 0.8333, 0.125, 0.8333, 0.125, 1.0, 0.1875, 1.0, 0.625, 1.0, 0.625, 1.0, 0.6875, 1.0, 0.6875, 1.0, 0.125, 0.8333, 0.0625, 0.8333, 0.0625, 1.0, 0.125, 1.0, 0.0625, 0.8333, 0.0, 0.8333, 0.0, 1.0, 0.0625, 1.0, 0.0625, 0.75, 0.0, 0.75, 0.0, 0.8333, 0.0625, 0.8333, 0.125, 0.75, 0.0625, 0.75, 0.0625, 0.8333, 0.125, 0.8333, 0.1875, 0.75, 0.125, 0.75, 0.125, 0.8333, 0.1875, 0.8333, 0.25, 0.75, 0.1875, 0.75, 0.1875, 0.8333, 0.25, 0.8333, 0.3125, 0.75, 0.25, 0.75, 0.25, 0.8333, 0.3125, 0.8333, 0.375, 0.75, 0.3125, 0.75, 0.3125, 0.8333, 0.375, 0.8333, 0.4375, 0.75, 0.375, 0.75, 0.375, 0.8333, 0.4375, 0.8333, 0.5, 0.75, 0.4375, 0.75, 0.4375, 0.8333, 0.5, 0.8333, 0.5625, 0.75, 0.5, 0.75, 0.5, 0.8333, 0.5625, 0.8333, 0.625, 0.75, 0.5625, 0.75, 0.5625, 0.8333, 0.625, 0.8333, 0.6875, 0.75, 0.625, 0.75, 0.625, 0.8333, 0.6875, 0.8333, 0.75, 0.75, 0.6875, 0.75, 0.6875, 0.8333, 0.75, 0.8333, 0.8125, 0.75, 0.75, 0.75, 0.75, 0.8333, 0.8125, 0.8333, 0.875, 0.75, 0.8125, 0.75, 0.8125, 0.8333, 0.875, 0.8333, 0.9375, 0.75, 0.875, 0.75, 0.875, 0.8333, 0.9375, 0.8333, 1.0, 0.75, 0.9375, 0.75, 0.9375, 0.8333, 1.0, 0.8333, 0.4375, 1.0, 0.4375, 1.0, 0.5, 1.0, 0.5, 1.0, 0.3125, 1.0, 0.3125, 1.0, 0.375, 1.0, 0.375, 1.0, 0.0, 1.0, 0.0, 1.0, 0.0625, 1.0, 0.0625, 1.0, 0.75, 1.0, 0.75, 1.0, 0.8125, 1.0, 0.8125, 1.0, 0.4375, 1.0, 0.4375, 1.0, 0.5, 1.0, 0.5, 1.0, 0.125, 1.0, 0.125, 1.0, 0.1875, 1.0, 0.1875, 1.0, 0.875, 1.0, 0.875, 1.0, 0.9375, 1.0, 0.9375, 1.0, 0.5625, 1.0, 0.5625, 1.0, 0.625, 1.0, 0.625, 1.0, 0.25, 1.0, 0.25, 1.0, 0.3125, 1.0, 0.3125, 1.0, 0.6875, 1.0, 0.6875, 1.0, 0.75, 1.0, 0.75, 1.0, 0.375, 1.0, 0.375, 1.0, 0.4375, 1.0, 0.4375, 1.0, 0.0625, 1.0, 0.0625, 1.0, 0.125, 1.0, 0.125, 1.0, 0.8125, 1.0, 0.8125, 1.0, 0.875, 1.0, 0.875, 1.0, 0.5, 1.0, 0.5, 1.0, 0.5625, 1.0, 0.5625, 1.0, 0.9375, 1.0, 0.9375, 1.0, 1.0, 1.0, 1.0, 1.0, 0.1875, 1.0, 0.1875, 1.0, 0.25, 1.0, 0.25, 1.0, 0.25, 1.0, 0.25, 1.0, 0.3125, 1.0, 0.3125, 1.0, 0.875, 1.0, 0.875, 1.0, 0.9375, 1.0, 0.9375, 1.0, 0.375, 1.0, 0.375, 1.0, 0.4375, 1.0, 0.4375, 1.0, 0.8125, 1.0, 0.8125, 1.0, 0.875, 1.0, 0.875, 1.0, 0.3125, 1.0, 0.3125, 1.0, 0.375, 1.0, 0.375, 1.0, 0.75, 1.0, 0.75, 1.0, 0.8125, 1.0, 0.8125, 1.0, 0.25, 1.0, 0.25, 1.0, 0.3125, 1.0, 0.3125, 1.0, 0.6875, 1.0, 0.6875, 1.0, 0.75, 1.0, 0.75, 1.0, 0.1875, 1.0, 0.1875, 1.0, 0.25, 1.0, 0.25, 1.0, 0.625, 1.0, 0.625, 1.0, 0.6875, 1.0, 0.6875, 1.0, 0.125, 1.0, 0.125, 1.0, 0.1875, 1.0, 0.1875, 1.0, 0.5625, 1.0, 0.5625, 1.0, 0.625, 1.0, 0.625, 1.0, 0.0625, 1.0, 0.0625, 1.0, 0.125, 1.0, 0.125, 1.0, 0.5, 1.0, 0.5, 1.0, 0.5625, 1.0, 0.5625, 1.0, 0.9375, 1.0, 0.9375, 1.0, 1.0, 1.0, 1.0, 1.0, 0.0, 1.0, 0.0, 1.0, 0.0625, 1.0, 0.0625, 1.0, 0.3418, 0.4717, 0.4197, 0.4197, 0.4717, 0.3418, 0.49, 0.25, 0.4717, 0.1582, 0.4197, 0.08029, 0.3418, 0.02827, 0.25, 0.01, 0.1582, 0.02827, 0.08029, 0.08029, 0.02827, 0.1582, 0.01, 0.25, 0.02827, 0.3418, 0.08029, 0.4197, 0.1582, 0.4717, 0.25, 0.49, 0.6875, 1.0, 0.6875, 1.0, 0.75, 1.0, 0.75, 1.0, 0.1875, 1.0, 0.1875, 1.0, 0.25, 1.0, 0.25, 1.0, 0.625, 1.0, 0.625, 1.0, 0.6875, 1.0, 0.6875, 1.0, 0.125, 1.0, 0.125, 1.0, 0.1875, 1.0, 0.1875, 1.0, 0.5625, 1.0, 0.5625, 1.0, 0.625, 1.0, 0.625, 1.0, 0.0625, 1.0, 0.0625, 1.0, 0.125, 1.0, 0.125, 1.0, 0.5, 1.0, 0.5, 1.0, 0.5625, 1.0, 0.5625, 1.0, 0.9375, 1.0, 0.9375, 1.0, 1.0, 1.0, 1.0, 1.0, 0.0, 1.0, 0.0, 1.0, 0.0625, 1.0, 0.0625, 1.0, 0.4375, 1.0, 0.4375, 1.0, 0.5, 1.0, 0.5, 1.0, 0.875, 1.0, 0.875, 1.0, 0.9375, 1.0, 0.9375, 1.0, 0.375, 1.0, 0.375, 1.0, 0.4375, 1.0, 0.4375, 1.0, 0.8125, 1.0, 0.8125, 1.0, 0.875, 1.0, 0.875, 1.0, 0.3125, 1.0, 0.3125, 1.0, 0.375, 1.0, 0.375, 1.0, 0.75, 1.0, 0.75, 1.0, 0.8125, 1.0, 0.8125, 1.0, 1.0, 0.8333, 1.0, 1.0, 0.9375, 1.0, 0.9375, 0.8333, 0.9375, 0.8333, 0.9375, 1.0, 0.875, 1.0, 0.875, 0.8333, 0.875, 0.8333, 0.875, 1.0, 0.8125, 1.0, 0.8125, 0.8333, 0.8125, 0.8333, 0.8125, 1.0, 0.75, 1.0, 0.75, 0.8333, 0.75, 0.8333, 0.75, 1.0, 0.6875, 1.0, 0.6875, 0.8333, 0.6875, 0.8333, 0.6875, 1.0, 0.625, 1.0, 0.625, 0.8333, 0.625, 0.8333, 0.625, 1.0, 0.5625, 1.0, 0.5625, 0.8333, 0.5625, 0.8333, 0.5625, 1.0, 0.5, 1.0, 0.5, 0.8333, 0.5, 0.8333, 0.5, 1.0, 0.4375, 1.0, 0.4375, 0.8333, 0.4375, 0.8333, 0.4375, 1.0, 0.375, 1.0, 0.375, 0.8333, 0.375, 0.8333, 0.375, 1.0, 0.3125, 1.0, 0.3125, 0.8333, 0.3125, 0.8333, 0.3125, 1.0, 0.25, 1.0, 0.25, 0.8333, 0.25, 0.8333, 0.25, 1.0, 0.1875, 1.0, 0.1875, 0.8333, 0.1875, 0.8333, 0.1875, 1.0, 0.125, 1.0, 0.125, 0.8333, 0.625, 1.0, 0.6875, 1.0, 0.6875, 1.0, 0.625, 1.0, 0.125, 0.8333, 0.125, 1.0, 0.0625, 1.0, 0.0625, 0.8333, 0.0625, 0.8333, 0.0625, 1.0, 0.0, 1.0, 0.0, 0.8333, 0.0625, 0.75, 0.0625, 0.8333, 0.0, 0.8333, 0.0, 0.75, 0.125, 0.75, 0.125, 0.8333, 0.0625, 0.8333, 0.0625, 0.75, 0.1875, 0.75, 0.1875, 0.8333, 0.125, 0.8333, 0.125, 0.75, 0.25, 0.75, 0.25, 0.8333, 0.1875, 0.8333, 0.1875, 0.75, 0.3125, 0.75, 0.3125, 0.8333, 0.25, 0.8333, 0.25, 0.75, 0.375, 0.75, 0.375, 0.8333, 0.3125, 0.8333, 0.3125, 0.75, 0.4375, 0.75, 0.4375, 0.8333, 0.375, 0.8333, 0.375, 0.75, 0.5, 0.75, 0.5, 0.8333, 0.4375, 0.8333, 0.4375, 0.75, 0.5625, 0.75, 0.5625, 0.8333, 0.5, 0.8333, 0.5, 0.75, 0.625, 0.75, 0.625, 0.8333, 0.5625, 0.8333, 0.5625, 0.75, 0.6875, 0.75, 0.6875, 0.8333, 0.625, 0.8333, 0.625, 0.75, 0.75, 0.75, 0.75, 0.8333, 0.6875, 0.8333, 0.6875, 0.75, 0.8125, 0.75, 0.8125, 0.8333, 0.75, 0.8333, 0.75, 0.75, 0.875, 0.75, 0.875, 0.8333, 0.8125, 0.8333, 0.8125, 0.75, 0.9375, 0.75, 0.9375, 0.8333, 0.875, 0.8333, 0.875, 0.75, 1.0, 0.75, 1.0, 0.8333, 0.9375, 0.8333, 0.9375, 0.75, 0.4375, 1.0, 0.5, 1.0, 0.5, 1.0, 0.4375, 1.0, 0.3125, 1.0, 0.375, 1.0, 0.375, 1.0, 0.3125, 1.0, 0.0, 1.0, 0.0625, 1.0, 0.0625, 1.0, 0.0, 1.0, 0.75, 1.0, 0.8125, 1.0, 0.8125, 1.0, 0.75, 1.0, 0.4375, 1.0, 0.5, 1.0, 0.5, 1.0, 0.4375, 1.0, 0.125, 1.0, 0.1875, 1.0, 0.1875, 1.0, 0.125, 1.0, 0.875, 1.0, 0.9375, 1.0, 0.9375, 1.0, 0.875, 1.0, 0.5625, 1.0, 0.625, 1.0, 0.625, 1.0, 0.5625, 1.0, 0.25, 1.0, 0.3125, 1.0, 0.3125, 1.0, 0.25, 1.0, 0.6875, 1.0, 0.75, 1.0, 0.75, 1.0, 0.6875, 1.0, 0.375, 1.0, 0.4375, 1.0, 0.4375, 1.0, 0.375, 1.0, 0.0625, 1.0, 0.125, 1.0, 0.125, 1.0, 0.0625, 1.0, 0.8125, 1.0, 0.875, 1.0, 0.875, 1.0, 0.8125, 1.0, 0.5, 1.0, 0.5625, 1.0, 0.5625, 1.0, 0.5, 1.0, 0.9375, 1.0, 1.0, 1.0, 1.0, 1.0, 0.9375, 1.0, 0.1875, 1.0, 0.25, 1.0, 0.25, 1.0, 0.1875, 1.0, 0.25, 1.0, 0.3125, 1.0, 0.3125, 1.0, 0.25, 1.0, 0.875, 1.0, 0.9375, 1.0, 0.9375, 1.0, 0.875, 1.0, 0.375, 1.0, 0.4375, 1.0, 0.4375, 1.0, 0.375, 1.0, 0.8125, 1.0, 0.875, 1.0, 0.875, 1.0, 0.8125, 1.0, 0.3125, 1.0, 0.375, 1.0, 0.375, 1.0, 0.3125, 1.0, 0.75, 1.0, 0.8125, 1.0, 0.8125, 1.0, 0.75, 1.0, 0.25, 1.0, 0.3125, 1.0, 0.3125, 1.0, 0.25, 1.0, 0.6875, 1.0, 0.75, 1.0, 0.75, 1.0, 0.6875, 1.0, 0.1875, 1.0, 0.25, 1.0, 0.25, 1.0, 0.1875, 1.0, 0.625, 1.0, 0.6875, 1.0, 0.6875, 1.0, 0.625, 1.0, 0.125, 1.0, 0.1875, 1.0, 0.1875, 1.0, 0.125, 1.0, 0.5625, 1.0, 0.625, 1.0, 0.625, 1.0, 0.5625, 1.0, 0.0625, 1.0, 0.125, 1.0, 0.125, 1.0, 0.0625, 1.0, 0.5, 1.0, 0.5625, 1.0, 0.5625, 1.0, 0.5, 1.0, 0.9375, 1.0, 1.0, 1.0, 1.0, 1.0, 0.9375, 1.0, 0.0, 1.0, 0.0625, 1.0, 0.0625, 1.0, 0.0, 1.0, 0.3418, 0.4717, 0.25, 0.49, 0.1582, 0.4717, 0.08029, 0.4197, 0.02827, 0.3418, 0.01, 0.25, 0.02827, 0.1582, 0.08029, 0.08029, 0.1582, 0.02827, 0.25, 0.01, 0.3418, 0.02827, 0.4197, 0.08029, 0.4717, 0.1582, 0.49, 0.25, 0.4717, 0.3418, 0.4197, 0.4197, 0.6875, 1.0, 0.75, 1.0, 0.75, 1.0, 0.6875, 1.0, 0.1875, 1.0, 0.25, 1.0, 0.25, 1.0, 0.1875, 1.0, 0.625, 1.0, 0.6875, 1.0, 0.6875, 1.0, 0.625, 1.0, 0.125, 1.0, 0.1875, 1.0, 0.1875, 1.0, 0.125, 1.0, 0.5625, 1.0, 0.625, 1.0, 0.625, 1.0, 0.5625, 1.0, 0.0625, 1.0, 0.125, 1.0, 0.125, 1.0, 0.0625, 1.0, 0.5, 1.0, 0.5625, 1.0, 0.5625, 1.0, 0.5, 1.0, 0.9375, 1.0, 1.0, 1.0, 1.0, 1.0, 0.9375, 1.0, 0.0, 1.0, 0.0625, 1.0, 0.0625, 1.0, 0.0, 1.0, 0.4375, 1.0, 0.5, 1.0, 0.5, 1.0, 0.4375, 1.0, 0.875, 1.0, 0.9375, 1.0, 0.9375, 1.0, 0.875, 1.0, 0.375, 1.0, 0.4375, 1.0, 0.4375, 1.0, 0.375, 1.0, 0.8125, 1.0, 0.875, 1.0, 0.875, 1.0, 0.8125, 1.0, 0.3125, 1.0, 0.375, 1.0, 0.375, 1.0, 0.3125, 1.0, 0.75, 1.0, 0.8125, 1.0, 0.8125, 1.0, 0.75, 1.0, 1.0, 0.5, 1.0, 1.0, 0.9375, 1.0, 0.9375, 0.5, 0.9375, 0.5, 0.9375, 1.0, 0.875, 1.0, 0.875, 0.5, 0.875, 0.5, 0.875, 1.0, 0.8125, 1.0, 0.8125, 0.5, 0.8125, 0.5, 0.8125, 1.0, 0.75, 1.0, 0.75, 0.5, 0.75, 0.5, 0.75, 1.0, 0.6875, 1.0, 0.6875, 0.5, 0.6875, 0.5, 0.6875, 1.0, 0.625, 1.0, 0.625, 0.5, 0.625, 0.5, 0.625, 1.0, 0.5625, 1.0, 0.5625, 0.5, 0.5625, 0.5, 0.5625, 1.0, 0.5, 1.0, 0.5, 0.5, 0.5, 0.5, 0.5, 1.0, 0.4375, 1.0, 0.4375, 0.5, 0.4375, 0.5, 0.4375, 1.0, 0.375, 1.0, 0.375, 0.5, 0.375, 0.5, 0.375, 1.0, 0.3125, 1.0, 0.3125, 0.5, 0.3125, 0.5, 0.3125, 1.0, 0.25, 1.0, 0.25, 0.5, 0.25, 0.5, 0.25, 1.0, 0.1875, 1.0, 0.1875, 0.5, 0.1875, 0.5, 0.1875, 1.0, 0.125, 1.0, 0.125, 0.5, 0.3418, 0.4717, 0.25, 0.49, 0.1582, 0.4717, 0.08029, 0.4197, 0.02827, 0.3418, 0.01, 0.25, 0.02827, 0.1582, 0.08029, 0.08029, 0.1582, 0.02827, 0.25, 0.01, 0.3418, 0.02827, 0.4197, 0.08029, 0.4717, 0.1582, 0.49, 0.25, 0.4717, 0.3418, 0.4197, 0.4197, 0.125, 0.5, 0.125, 1.0, 0.0625, 1.0, 0.0625, 0.5, 0.0625, 0.5, 0.0625, 1.0, 0.0, 1.0, 0.0, 0.5, 0.75, 0.49, 0.8418, 0.4717, 0.9197, 0.4197, 0.9717, 0.3418, 0.99, 0.25, 0.9717, 0.1582, 0.9197, 0.08029, 0.8418, 0.02827, 0.75, 0.01, 0.6582, 0.02827, 0.5803, 0.08029, 0.5283, 0.1582, 0.51, 0.25, 0.5283, 0.3418, 0.5803, 0.4197, 0.6582, 0.4717, 1.0, 0.5, 1.0, 1.0, 0.9375, 1.0, 0.9375, 0.5, 0.9375, 0.5, 0.9375, 1.0, 0.875, 1.0, 0.875, 0.5, 0.875, 0.5, 0.875, 1.0, 0.8125, 1.0, 0.8125, 0.5, 0.8125, 0.5, 0.8125, 1.0, 0.75, 1.0, 0.75, 0.5, 0.75, 0.5, 0.75, 1.0, 0.6875, 1.0, 0.6875, 0.5, 0.6875, 0.5, 0.6875, 1.0, 0.625, 1.0, 0.625, 0.5, 0.625, 0.5, 0.625, 1.0, 0.5625, 1.0, 0.5625, 0.5, 0.5625, 0.5, 0.5625, 1.0, 0.5, 1.0, 0.5, 0.5, 0.5, 0.5, 0.5, 1.0, 0.4375, 1.0, 0.4375, 0.5, 0.4375, 0.5, 0.4375, 1.0, 0.375, 1.0, 0.375, 0.5, 0.375, 0.5, 0.375, 1.0, 0.3125, 1.0, 0.3125, 0.5, 0.3125, 0.5, 0.3125, 1.0, 0.25, 1.0, 0.25, 0.5, 0.25, 0.5, 0.25, 1.0, 0.1875, 1.0, 0.1875, 0.5, 0.1875, 0.5, 0.1875, 1.0, 0.125, 1.0, 0.125, 0.5, 0.3418, 0.4717, 0.25, 0.49, 0.1582, 0.4717, 0.08029, 0.4197, 0.02827, 0.3418, 0.01, 0.25, 0.02827, 0.1582, 0.08029, 0.08029, 0.1582, 0.02827, 0.25, 0.01, 0.3418, 0.02827, 0.4197, 0.08029, 0.4717, 0.1582, 0.49, 0.25, 0.4717, 0.3418, 0.4197, 0.4197, 0.125, 0.5, 0.125, 1.0, 0.0625, 1.0, 0.0625, 0.5, 0.0625, 0.5, 0.0625, 1.0, 0.0, 1.0, 0.0, 0.5, 0.75, 0.49, 0.8418, 0.4717, 0.9197, 0.4197, 0.9717, 0.3418, 0.99, 0.25, 0.9717, 0.1582, 0.9197, 0.08029, 0.8418, 0.02827, 0.75, 0.01, 0.6582, 0.02827, 0.5803, 0.08029, 0.5283, 0.1582, 0.51, 0.25, 0.5283, 0.3418, 0.5803, 0.4197, 0.6582, 0.4717])
me_cylinder_006.materials.append(mat_wood)
me_cylinder_006.materials.append(mat_rings)
me_cylinder_006.use_remesh_fix_poles = True
me_cylinder_006.use_remesh_preserve_attributes = False
me_cylinder_006.use_mirror_vertex_groups = False
me_cylinder_006.update()

# ---- objects
ob_barrel = bpy.data.objects.new('Barrel', me_cylinder_006)

# ---- transforms, parenting, visibility, modifiers, constraints
ob_barrel.location = (-0.04502, -5.105, 1.473)
ob_barrel.lineart.crease_threshold = 0.0

# ---- collection membership
col_collection.objects.link(ob_barrel)

# ---- scene / render settings (as saved in the file)
scene.frame_start = 1; scene.frame_end = 250; scene.frame_set(0)
scene.render.engine = 'CYCLES'
scene.cycles.use_denoising = False
scene.cycles.samples = 128
scene.cycles.sampling_pattern = 'TABULATED_SOBOL'
scene.cycles.use_adaptive_sampling = False
scene.cycles.use_light_tree = False
scene.view_settings.view_transform = 'Filmic'
bpy.context.view_layer.update()

# ---- added for rendering (the .blend has no active camera and no usable light): camera, sun
cam_auto = bpy.data.cameras.new('AutoCamera')
cam_auto.lens = 50.0
cam_auto.sensor_width = 36.0
cam_auto.clip_end = 1000.0
ob_auto_camera = bpy.data.objects.new('AutoCamera', cam_auto)
scene.collection.objects.link(ob_auto_camera)
ob_auto_camera.location = (4.1252, -10.1094, 4.80879)
ob_auto_camera.rotation_euler = (1.09748, -7.21219e-08, 0.694738)
scene.camera = ob_auto_camera
light_auto_sun = bpy.data.lights.new('AutoSun', 'SUN')
light_auto_sun.energy = 3.0
light_auto_sun.angle = 0.0523599
ob_auto_sun = bpy.data.objects.new('AutoSun', light_auto_sun)
scene.collection.objects.link(ob_auto_sun)
ob_auto_sun.rotation_euler = (0.872665, 0.174533, 0.523599)
bpy.context.view_layer.update()
